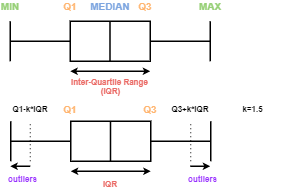

The diagram above was exported from draw.io. Its source (the exported page's mxGraphModel, read from the mxfile embedded in the PNG):
<mxGraphModel dx="770" dy="524" grid="1" gridSize="10" guides="1" tooltips="1" connect="1" arrows="1" fold="1" page="1" pageScale="1" pageWidth="850" pageHeight="1100" math="0" shadow="0">
  <root>
    <mxCell id="0" />
    <mxCell id="1" parent="0" />
    <mxCell id="RJXuDLhaSOBdjoPmEUCb-1" value="" style="endArrow=none;html=1;strokeWidth=3;" edge="1" parent="1" source="RJXuDLhaSOBdjoPmEUCb-3">
      <mxGeometry width="50" height="50" relative="1" as="geometry">
        <mxPoint x="140" y="240" as="sourcePoint" />
        <mxPoint x="560" y="240" as="targetPoint" />
      </mxGeometry>
    </mxCell>
    <mxCell id="RJXuDLhaSOBdjoPmEUCb-3" value="" style="rounded=0;whiteSpace=wrap;html=1;strokeWidth=3;" vertex="1" parent="1">
      <mxGeometry x="280" y="200" width="160" height="80" as="geometry" />
    </mxCell>
    <mxCell id="RJXuDLhaSOBdjoPmEUCb-4" value="" style="endArrow=none;html=1;strokeWidth=3;" edge="1" parent="1" target="RJXuDLhaSOBdjoPmEUCb-3">
      <mxGeometry width="50" height="50" relative="1" as="geometry">
        <mxPoint x="160" y="240" as="sourcePoint" />
        <mxPoint x="560" y="240" as="targetPoint" />
      </mxGeometry>
    </mxCell>
    <mxCell id="RJXuDLhaSOBdjoPmEUCb-6" value="" style="endArrow=none;html=1;strokeWidth=3;" edge="1" parent="1">
      <mxGeometry width="50" height="50" relative="1" as="geometry">
        <mxPoint x="160" y="280" as="sourcePoint" />
        <mxPoint x="160" y="200" as="targetPoint" />
      </mxGeometry>
    </mxCell>
    <mxCell id="RJXuDLhaSOBdjoPmEUCb-7" value="" style="endArrow=none;html=1;strokeWidth=3;" edge="1" parent="1">
      <mxGeometry width="50" height="50" relative="1" as="geometry">
        <mxPoint x="560" y="280" as="sourcePoint" />
        <mxPoint x="560" y="200" as="targetPoint" />
      </mxGeometry>
    </mxCell>
    <mxCell id="RJXuDLhaSOBdjoPmEUCb-8" value="&lt;b&gt;&lt;font style=&quot;font-size: 20px&quot;&gt;MIN&lt;/font&gt;&lt;/b&gt;" style="text;html=1;strokeColor=none;fillColor=none;align=center;verticalAlign=middle;whiteSpace=wrap;rounded=0;fontColor=#97D077;" vertex="1" parent="1">
      <mxGeometry x="140" y="160" width="40" height="20" as="geometry" />
    </mxCell>
    <mxCell id="RJXuDLhaSOBdjoPmEUCb-9" value="&lt;b&gt;&lt;font style=&quot;font-size: 20px&quot;&gt;MAX&lt;/font&gt;&lt;/b&gt;" style="text;html=1;strokeColor=none;fillColor=none;align=center;verticalAlign=middle;whiteSpace=wrap;rounded=0;fontColor=#97D077;" vertex="1" parent="1">
      <mxGeometry x="540" y="160" width="40" height="20" as="geometry" />
    </mxCell>
    <mxCell id="RJXuDLhaSOBdjoPmEUCb-10" value="&lt;b&gt;&lt;font style=&quot;font-size: 20px&quot;&gt;MEDIAN&lt;/font&gt;&lt;/b&gt;" style="text;html=1;strokeColor=none;fillColor=none;align=center;verticalAlign=middle;whiteSpace=wrap;rounded=0;fontColor=#7EA6E0;" vertex="1" parent="1">
      <mxGeometry x="340" y="160" width="40" height="20" as="geometry" />
    </mxCell>
    <mxCell id="RJXuDLhaSOBdjoPmEUCb-11" value="&lt;b&gt;&lt;font style=&quot;font-size: 20px&quot;&gt;Q1&lt;/font&gt;&lt;/b&gt;" style="text;html=1;strokeColor=none;fillColor=none;align=center;verticalAlign=middle;whiteSpace=wrap;rounded=0;fontColor=#FFB570;" vertex="1" parent="1">
      <mxGeometry x="260" y="160" width="40" height="20" as="geometry" />
    </mxCell>
    <mxCell id="RJXuDLhaSOBdjoPmEUCb-12" value="&lt;b&gt;&lt;font style=&quot;font-size: 20px&quot;&gt;Q3&lt;/font&gt;&lt;/b&gt;" style="text;html=1;strokeColor=none;fillColor=none;align=center;verticalAlign=middle;whiteSpace=wrap;rounded=0;fontColor=#FFB570;" vertex="1" parent="1">
      <mxGeometry x="410" y="160" width="40" height="20" as="geometry" />
    </mxCell>
    <mxCell id="RJXuDLhaSOBdjoPmEUCb-16" value="" style="endArrow=none;html=1;strokeWidth=3;" edge="1" parent="1">
      <mxGeometry width="50" height="50" relative="1" as="geometry">
        <mxPoint x="359.5" y="280" as="sourcePoint" />
        <mxPoint x="359.5" y="200" as="targetPoint" />
      </mxGeometry>
    </mxCell>
    <mxCell id="RJXuDLhaSOBdjoPmEUCb-17" value="" style="endArrow=classic;startArrow=classic;html=1;strokeWidth=3;fontColor=#7EA6E0;" edge="1" parent="1">
      <mxGeometry width="50" height="50" relative="1" as="geometry">
        <mxPoint x="280" y="300" as="sourcePoint" />
        <mxPoint x="440" y="300" as="targetPoint" />
      </mxGeometry>
    </mxCell>
    <mxCell id="RJXuDLhaSOBdjoPmEUCb-18" value="&lt;b style=&quot;font-size: 16px&quot;&gt;&lt;font style=&quot;font-size: 16px&quot;&gt;Inter-Quartile Range &lt;br&gt;(IQR)&lt;/font&gt;&lt;/b&gt;" style="text;html=1;strokeColor=none;fillColor=none;align=center;verticalAlign=middle;whiteSpace=wrap;rounded=0;fontSize=16;fontColor=#EA6B66;" vertex="1" parent="1">
      <mxGeometry x="251" y="310" width="220" height="40" as="geometry" />
    </mxCell>
    <mxCell id="RJXuDLhaSOBdjoPmEUCb-19" value="" style="endArrow=none;html=1;strokeWidth=3;" edge="1" parent="1" source="RJXuDLhaSOBdjoPmEUCb-20">
      <mxGeometry width="50" height="50" relative="1" as="geometry">
        <mxPoint x="141" y="440" as="sourcePoint" />
        <mxPoint x="561" y="440" as="targetPoint" />
      </mxGeometry>
    </mxCell>
    <mxCell id="RJXuDLhaSOBdjoPmEUCb-20" value="" style="rounded=0;whiteSpace=wrap;html=1;strokeWidth=3;" vertex="1" parent="1">
      <mxGeometry x="281" y="400" width="160" height="80" as="geometry" />
    </mxCell>
    <mxCell id="RJXuDLhaSOBdjoPmEUCb-21" value="" style="endArrow=none;html=1;strokeWidth=3;" edge="1" parent="1" target="RJXuDLhaSOBdjoPmEUCb-20">
      <mxGeometry width="50" height="50" relative="1" as="geometry">
        <mxPoint x="161" y="440" as="sourcePoint" />
        <mxPoint x="561" y="440" as="targetPoint" />
      </mxGeometry>
    </mxCell>
    <mxCell id="RJXuDLhaSOBdjoPmEUCb-22" value="" style="endArrow=none;html=1;strokeWidth=3;" edge="1" parent="1">
      <mxGeometry width="50" height="50" relative="1" as="geometry">
        <mxPoint x="161" y="480" as="sourcePoint" />
        <mxPoint x="161" y="400" as="targetPoint" />
      </mxGeometry>
    </mxCell>
    <mxCell id="RJXuDLhaSOBdjoPmEUCb-23" value="" style="endArrow=none;html=1;strokeWidth=3;" edge="1" parent="1">
      <mxGeometry width="50" height="50" relative="1" as="geometry">
        <mxPoint x="561" y="480" as="sourcePoint" />
        <mxPoint x="561" y="400" as="targetPoint" />
      </mxGeometry>
    </mxCell>
    <mxCell id="RJXuDLhaSOBdjoPmEUCb-29" value="" style="endArrow=none;html=1;strokeWidth=3;" edge="1" parent="1">
      <mxGeometry width="50" height="50" relative="1" as="geometry">
        <mxPoint x="360.5" y="480" as="sourcePoint" />
        <mxPoint x="360.5" y="400" as="targetPoint" />
      </mxGeometry>
    </mxCell>
    <mxCell id="RJXuDLhaSOBdjoPmEUCb-30" value="" style="endArrow=classic;startArrow=classic;html=1;strokeWidth=3;fontColor=#7EA6E0;" edge="1" parent="1">
      <mxGeometry width="50" height="50" relative="1" as="geometry">
        <mxPoint x="281" y="500" as="sourcePoint" />
        <mxPoint x="441" y="500" as="targetPoint" />
      </mxGeometry>
    </mxCell>
    <mxCell id="RJXuDLhaSOBdjoPmEUCb-31" value="&lt;b&gt;IQR&lt;/b&gt;" style="text;html=1;strokeColor=none;fillColor=none;align=center;verticalAlign=middle;whiteSpace=wrap;rounded=0;fontSize=16;fontColor=#EA6B66;" vertex="1" parent="1">
      <mxGeometry x="341" y="510" width="38" height="30" as="geometry" />
    </mxCell>
    <mxCell id="RJXuDLhaSOBdjoPmEUCb-32" value="" style="endArrow=none;dashed=1;html=1;dashPattern=1 3;strokeWidth=2;fontSize=16;fontColor=#EA6B66;" edge="1" parent="1">
      <mxGeometry width="50" height="50" relative="1" as="geometry">
        <mxPoint x="521" y="480" as="sourcePoint" />
        <mxPoint x="521" y="400" as="targetPoint" />
      </mxGeometry>
    </mxCell>
    <mxCell id="RJXuDLhaSOBdjoPmEUCb-33" value="" style="endArrow=none;dashed=1;html=1;dashPattern=1 3;strokeWidth=2;fontSize=16;fontColor=#EA6B66;" edge="1" parent="1">
      <mxGeometry width="50" height="50" relative="1" as="geometry">
        <mxPoint x="200" y="480" as="sourcePoint" />
        <mxPoint x="200" y="400" as="targetPoint" />
      </mxGeometry>
    </mxCell>
    <mxCell id="RJXuDLhaSOBdjoPmEUCb-35" value="&lt;b&gt;Q1-k*IQR&lt;/b&gt;" style="text;html=1;strokeColor=none;fillColor=none;align=center;verticalAlign=middle;whiteSpace=wrap;rounded=0;fontSize=16;" vertex="1" parent="1">
      <mxGeometry x="145" y="360" width="110" height="30" as="geometry" />
    </mxCell>
    <mxCell id="RJXuDLhaSOBdjoPmEUCb-36" value="&lt;b&gt;Q3+k*IQR&lt;/b&gt;" style="text;html=1;strokeColor=none;fillColor=none;align=center;verticalAlign=middle;whiteSpace=wrap;rounded=0;fontSize=16;" vertex="1" parent="1">
      <mxGeometry x="465" y="360" width="110" height="30" as="geometry" />
    </mxCell>
    <mxCell id="RJXuDLhaSOBdjoPmEUCb-39" value="&lt;b&gt;outliers&lt;/b&gt;" style="text;html=1;strokeColor=none;fillColor=none;align=center;verticalAlign=middle;whiteSpace=wrap;rounded=0;fontSize=16;rotation=0;fontColor=#9933FF;" vertex="1" parent="1">
      <mxGeometry x="500" y="500" width="90" height="30" as="geometry" />
    </mxCell>
    <mxCell id="RJXuDLhaSOBdjoPmEUCb-40" value="&lt;b&gt;outliers&lt;/b&gt;" style="text;html=1;strokeColor=none;fillColor=none;align=center;verticalAlign=middle;whiteSpace=wrap;rounded=0;fontSize=16;rotation=0;fontColor=#9933FF;" vertex="1" parent="1">
      <mxGeometry x="140" y="500" width="90" height="30" as="geometry" />
    </mxCell>
    <mxCell id="RJXuDLhaSOBdjoPmEUCb-42" value="" style="endArrow=classic;html=1;strokeWidth=3;fontSize=16;fontColor=#97D077;" edge="1" parent="1">
      <mxGeometry width="50" height="50" relative="1" as="geometry">
        <mxPoint x="200" y="490" as="sourcePoint" />
        <mxPoint x="160" y="490" as="targetPoint" />
      </mxGeometry>
    </mxCell>
    <mxCell id="RJXuDLhaSOBdjoPmEUCb-44" value="" style="endArrow=classic;html=1;strokeWidth=3;fontSize=16;fontColor=#97D077;" edge="1" parent="1">
      <mxGeometry width="50" height="50" relative="1" as="geometry">
        <mxPoint x="520" y="490" as="sourcePoint" />
        <mxPoint x="560" y="490" as="targetPoint" />
      </mxGeometry>
    </mxCell>
    <mxCell id="RJXuDLhaSOBdjoPmEUCb-45" value="&lt;b&gt;k=1.5&lt;/b&gt;" style="text;html=1;strokeColor=none;fillColor=none;align=center;verticalAlign=middle;whiteSpace=wrap;rounded=0;fontSize=16;" vertex="1" parent="1">
      <mxGeometry x="590" y="360" width="110" height="30" as="geometry" />
    </mxCell>
    <mxCell id="RJXuDLhaSOBdjoPmEUCb-46" value="&lt;b&gt;&lt;font style=&quot;font-size: 20px&quot;&gt;Q3&lt;/font&gt;&lt;/b&gt;" style="text;html=1;strokeColor=none;fillColor=none;align=center;verticalAlign=middle;whiteSpace=wrap;rounded=0;fontColor=#FFB570;" vertex="1" parent="1">
      <mxGeometry x="420" y="365" width="40" height="20" as="geometry" />
    </mxCell>
    <mxCell id="RJXuDLhaSOBdjoPmEUCb-47" value="&lt;b&gt;&lt;font style=&quot;font-size: 20px&quot;&gt;Q1&lt;/font&gt;&lt;/b&gt;" style="text;html=1;strokeColor=none;fillColor=none;align=center;verticalAlign=middle;whiteSpace=wrap;rounded=0;fontColor=#FFB570;" vertex="1" parent="1">
      <mxGeometry x="260" y="365" width="40" height="20" as="geometry" />
    </mxCell>
  </root>
</mxGraphModel>